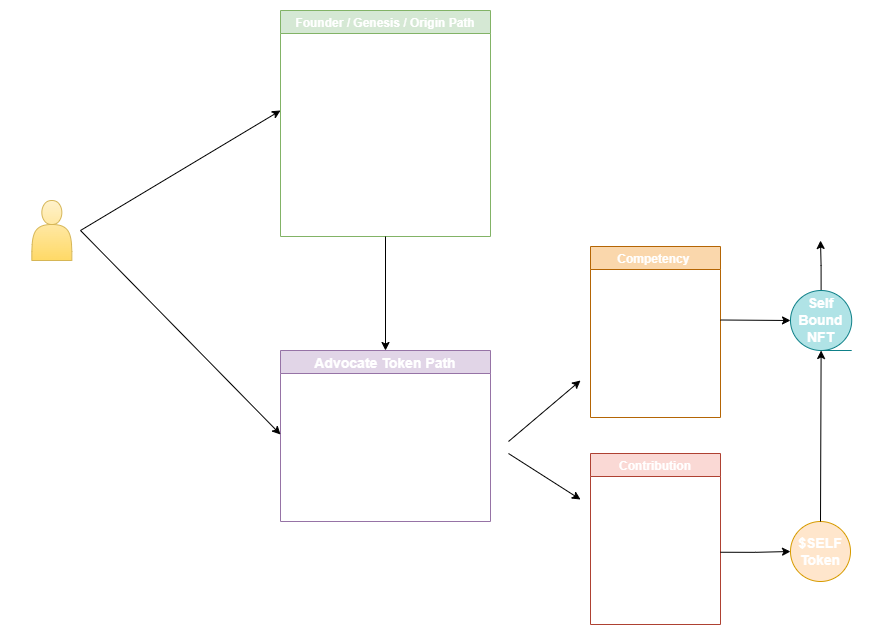

The diagram above was exported from draw.io. Its source (the exported page's mxGraphModel, read from the mxfile embedded in the PNG):
<mxGraphModel dx="1718" dy="885" grid="1" gridSize="10" guides="1" tooltips="1" connect="1" arrows="1" fold="1" page="1" pageScale="1" pageWidth="925" pageHeight="650" math="0" shadow="0">
  <root>
    <mxCell id="0" />
    <mxCell id="1" parent="0" />
    <mxCell id="6SEdUfDA2xt_wmEGRsdp-2" value="&lt;h1&gt;SpiritDAO&lt;br&gt;Member Journey&lt;/h1&gt;" style="text;html=1;strokeColor=none;fillColor=none;spacing=5;spacingTop=-20;whiteSpace=wrap;overflow=hidden;rounded=0;fontColor=#FFFFFF;" vertex="1" parent="1">
      <mxGeometry x="20" y="20" width="230" height="70" as="geometry" />
    </mxCell>
    <mxCell id="6SEdUfDA2xt_wmEGRsdp-12" value="Advocate Token Path" style="swimlane;fontSize=14;fillColor=#e1d5e7;strokeColor=#9673a6;fontColor=#FFFFFF;" vertex="1" parent="1">
      <mxGeometry x="300" y="360" width="210" height="171" as="geometry" />
    </mxCell>
    <mxCell id="6SEdUfDA2xt_wmEGRsdp-31" value="&lt;b style=&quot;font-size: 13px; background-color: initial;&quot;&gt;No financial cost&amp;nbsp;&lt;/b&gt;&lt;span style=&quot;font-size: 13px; background-color: initial;&quot;&gt;- earned via community contribution and/or competency demonstration&lt;br&gt;&lt;/span&gt;&lt;br style=&quot;font-size: 13px; background-color: initial;&quot;&gt;&lt;span style=&quot;font-size: 13px; background-color: initial;&quot;&gt;&lt;b&gt;Nontransferable &lt;/b&gt;NFTs used to assign access permissions and develop reputation&lt;/span&gt;" style="text;html=1;strokeColor=none;fillColor=none;align=left;verticalAlign=middle;whiteSpace=wrap;rounded=0;fontSize=14;fontColor=#FFFFFF;" vertex="1" parent="6SEdUfDA2xt_wmEGRsdp-12">
      <mxGeometry x="10" y="21" width="200" height="150" as="geometry" />
    </mxCell>
    <mxCell id="6SEdUfDA2xt_wmEGRsdp-32" value="" style="endArrow=classic;html=1;rounded=0;fontSize=13;fontColor=#FFFFFF;exitX=1;exitY=0.5;exitDx=0;exitDy=0;" edge="1" parent="6SEdUfDA2xt_wmEGRsdp-12">
      <mxGeometry width="50" height="50" relative="1" as="geometry">
        <mxPoint x="-200" y="-120" as="sourcePoint" />
        <mxPoint y="84" as="targetPoint" />
      </mxGeometry>
    </mxCell>
    <mxCell id="6SEdUfDA2xt_wmEGRsdp-16" value="Founder / Genesis / Origin Path" style="swimlane;fontSize=12;fillColor=#d5e8d4;strokeColor=#82b366;fontColor=#FFFFFF;" vertex="1" parent="1">
      <mxGeometry x="300" y="20" width="210" height="226" as="geometry">
        <mxRectangle x="300" y="20" width="170" height="30" as="alternateBounds" />
      </mxGeometry>
    </mxCell>
    <mxCell id="6SEdUfDA2xt_wmEGRsdp-29" value="&lt;span style=&quot;font-size: 13px; background-color: initial;&quot;&gt;Token releases rolled out to members individually&lt;br&gt;&lt;/span&gt;&lt;br&gt;&lt;span style=&quot;font-size: 13px; background-color: initial;&quot;&gt;Whitelist spots earned through community contribution and/or competency demonstration&lt;/span&gt;&lt;br&gt;&lt;span style=&quot;font-size: 13px; background-color: initial;&quot;&gt;&lt;br&gt;1 per person/wallet - strictly enforced. &lt;b&gt;May be resold.&lt;/b&gt;&lt;/span&gt;&lt;br&gt;&lt;span style=&quot;font-size: 13px; background-color: initial;&quot;&gt;&lt;br&gt;Perpetual unique costs/perks associated with each level&lt;/span&gt;" style="text;html=1;strokeColor=none;fillColor=none;align=left;verticalAlign=middle;whiteSpace=wrap;rounded=0;fontSize=14;fontColor=#FFFFFF;" vertex="1" parent="6SEdUfDA2xt_wmEGRsdp-16">
      <mxGeometry x="1" y="49" width="210" height="150" as="geometry" />
    </mxCell>
    <mxCell id="6SEdUfDA2xt_wmEGRsdp-11" value="" style="endArrow=classic;html=1;rounded=0;fontSize=21;exitX=1;exitY=0.5;exitDx=0;exitDy=0;fontColor=#FFFFFF;" edge="1" parent="6SEdUfDA2xt_wmEGRsdp-16">
      <mxGeometry width="50" height="50" relative="1" as="geometry">
        <mxPoint x="-200" y="220" as="sourcePoint" />
        <mxPoint y="100" as="targetPoint" />
      </mxGeometry>
    </mxCell>
    <mxCell id="6SEdUfDA2xt_wmEGRsdp-18" value="Prospective Member" style="text;html=1;strokeColor=none;fillColor=none;align=center;verticalAlign=middle;whiteSpace=wrap;rounded=0;fontSize=14;fontColor=#FFFFFF;" vertex="1" parent="1">
      <mxGeometry x="41.339999999999975" y="279" width="60" height="30" as="geometry" />
    </mxCell>
    <mxCell id="6SEdUfDA2xt_wmEGRsdp-22" value="&lt;b&gt;$SELF&lt;br&gt;Token&lt;/b&gt;" style="ellipse;whiteSpace=wrap;html=1;aspect=fixed;fontSize=14;fillColor=#ffe6cc;strokeColor=#d79b00;fontColor=#FFFFFF;" vertex="1" parent="1">
      <mxGeometry x="810" y="531" width="60" height="60" as="geometry" />
    </mxCell>
    <mxCell id="6SEdUfDA2xt_wmEGRsdp-25" value="" style="endArrow=classic;html=1;rounded=0;fontSize=14;fontColor=#FFFFFF;" edge="1" parent="1">
      <mxGeometry width="50" height="50" relative="1" as="geometry">
        <mxPoint x="528" y="451" as="sourcePoint" />
        <mxPoint x="600" y="390" as="targetPoint" />
      </mxGeometry>
    </mxCell>
    <mxCell id="6SEdUfDA2xt_wmEGRsdp-33" value="" style="endArrow=classic;html=1;rounded=0;fontSize=13;fontColor=#FFFFFF;entryX=0.5;entryY=0;entryDx=0;entryDy=0;exitX=0.5;exitY=1;exitDx=0;exitDy=0;" edge="1" parent="1" source="6SEdUfDA2xt_wmEGRsdp-16" target="6SEdUfDA2xt_wmEGRsdp-12">
      <mxGeometry width="50" height="50" relative="1" as="geometry">
        <mxPoint x="380" y="309" as="sourcePoint" />
        <mxPoint x="430" y="259" as="targetPoint" />
      </mxGeometry>
    </mxCell>
    <mxCell id="6SEdUfDA2xt_wmEGRsdp-34" value="&lt;b&gt;Founder Token &lt;/b&gt;minters&amp;nbsp;will receive a separate &lt;b&gt;Advocate Token&lt;/b&gt;&amp;nbsp;representing their identity, agency, &amp;amp; access within SpiritDAO." style="text;html=1;strokeColor=none;fillColor=none;align=left;verticalAlign=middle;whiteSpace=wrap;rounded=0;fontSize=13;fontColor=#FFFFFF;" vertex="1" parent="1">
      <mxGeometry x="210" y="250" width="200" height="100" as="geometry" />
    </mxCell>
    <mxCell id="6SEdUfDA2xt_wmEGRsdp-38" value="Competency " style="swimlane;fontSize=12;fillColor=#fad7ac;strokeColor=#b46504;fontColor=#FFFFFF;" vertex="1" parent="1">
      <mxGeometry x="610" y="256" width="130" height="171" as="geometry" />
    </mxCell>
    <mxCell id="6SEdUfDA2xt_wmEGRsdp-41" value="&lt;div style=&quot;&quot;&gt;&lt;span style=&quot;background-color: initial;&quot;&gt;Option of open ended test/interview or free online courses.&amp;nbsp;&lt;/span&gt;&lt;/div&gt;&lt;div style=&quot;&quot;&gt;&lt;span style=&quot;background-color: initial;&quot;&gt;&lt;br&gt;&lt;/span&gt;&lt;/div&gt;&lt;div style=&quot;&quot;&gt;&lt;span style=&quot;background-color: initial;&quot;&gt;Full course completion&amp;nbsp; bypasses test/&amp;nbsp; interview.&amp;nbsp;&lt;/span&gt;&lt;/div&gt;" style="text;html=1;strokeColor=none;fillColor=none;align=center;verticalAlign=middle;whiteSpace=wrap;rounded=0;fontSize=12;fontColor=#FFFFFF;" vertex="1" parent="6SEdUfDA2xt_wmEGRsdp-38">
      <mxGeometry y="26.5" width="130" height="144.5" as="geometry" />
    </mxCell>
    <mxCell id="6SEdUfDA2xt_wmEGRsdp-42" value="Contribution" style="swimlane;fontSize=12;fillColor=#fad9d5;strokeColor=#ae4132;startSize=23;fontColor=#FFFFFF;" vertex="1" parent="1">
      <mxGeometry x="610" y="463" width="130" height="171" as="geometry" />
    </mxCell>
    <mxCell id="6SEdUfDA2xt_wmEGRsdp-43" value="&lt;div style=&quot;&quot;&gt;Earn $SELF token for the directing your focus and energy towards our projects.&amp;nbsp;&lt;/div&gt;&lt;div style=&quot;&quot;&gt;&lt;br&gt;&lt;/div&gt;&lt;div style=&quot;&quot;&gt;&lt;b&gt;No Liquidity Pool&lt;/b&gt;&lt;br&gt;Exchange for access to DAO resources/agency within community.&amp;nbsp;&lt;/div&gt;" style="text;html=1;strokeColor=none;fillColor=none;align=center;verticalAlign=middle;whiteSpace=wrap;rounded=0;fontSize=12;fontColor=#FFFFFF;" vertex="1" parent="6SEdUfDA2xt_wmEGRsdp-42">
      <mxGeometry y="26.5" width="130" height="144.5" as="geometry" />
    </mxCell>
    <mxCell id="6SEdUfDA2xt_wmEGRsdp-44" value="" style="endArrow=classic;html=1;rounded=0;fontSize=14;fontColor=#FFFFFF;" edge="1" parent="1">
      <mxGeometry width="50" height="50" relative="1" as="geometry">
        <mxPoint x="528" y="463" as="sourcePoint" />
        <mxPoint x="600" y="509" as="targetPoint" />
      </mxGeometry>
    </mxCell>
    <mxCell id="6SEdUfDA2xt_wmEGRsdp-45" style="edgeStyle=orthogonalEdgeStyle;rounded=0;orthogonalLoop=1;jettySize=auto;html=1;exitX=1;exitY=0.5;exitDx=0;exitDy=0;fontSize=12;fontColor=#FFFFFF;" edge="1" parent="1" source="6SEdUfDA2xt_wmEGRsdp-43" target="6SEdUfDA2xt_wmEGRsdp-22">
      <mxGeometry relative="1" as="geometry" />
    </mxCell>
    <mxCell id="6SEdUfDA2xt_wmEGRsdp-58" style="edgeStyle=orthogonalEdgeStyle;rounded=0;orthogonalLoop=1;jettySize=auto;html=1;exitX=0.5;exitY=0;exitDx=0;exitDy=0;fontSize=20;fontColor=#FFFFFF;" edge="1" parent="1" source="6SEdUfDA2xt_wmEGRsdp-46">
      <mxGeometry relative="1" as="geometry">
        <mxPoint x="840" y="250" as="targetPoint" />
      </mxGeometry>
    </mxCell>
    <mxCell id="6SEdUfDA2xt_wmEGRsdp-46" value="Self Bound&lt;br style=&quot;font-size: 14px;&quot;&gt;NFT" style="shape=tapeData;whiteSpace=wrap;html=1;perimeter=ellipsePerimeter;fontSize=14;fontStyle=1;fillColor=#b0e3e6;strokeColor=#0e8088;fontColor=#FFFFFF;" vertex="1" parent="1">
      <mxGeometry x="810" y="300" width="61.22" height="60" as="geometry" />
    </mxCell>
    <mxCell id="6SEdUfDA2xt_wmEGRsdp-47" value="" style="endArrow=classic;html=1;rounded=0;fontSize=14;fontColor=#FFFFFF;entryX=0;entryY=0.5;entryDx=0;entryDy=0;" edge="1" parent="1" target="6SEdUfDA2xt_wmEGRsdp-46">
      <mxGeometry width="50" height="50" relative="1" as="geometry">
        <mxPoint x="740" y="329.5" as="sourcePoint" />
        <mxPoint x="790" y="329.5" as="targetPoint" />
      </mxGeometry>
    </mxCell>
    <mxCell id="6SEdUfDA2xt_wmEGRsdp-48" value="Earn" style="text;html=1;strokeColor=none;fillColor=none;align=center;verticalAlign=middle;whiteSpace=wrap;rounded=0;fontSize=14;fontColor=#FFFFFF;fontStyle=1" vertex="1" parent="1">
      <mxGeometry x="740" y="300" width="60" height="30" as="geometry" />
    </mxCell>
    <mxCell id="6SEdUfDA2xt_wmEGRsdp-49" value="" style="endArrow=classic;html=1;rounded=0;fontSize=14;fontColor=#FFFFFF;entryX=0.5;entryY=1;entryDx=0;entryDy=0;" edge="1" parent="1" target="6SEdUfDA2xt_wmEGRsdp-46">
      <mxGeometry width="50" height="50" relative="1" as="geometry">
        <mxPoint x="840" y="531" as="sourcePoint" />
        <mxPoint x="890" y="481" as="targetPoint" />
      </mxGeometry>
    </mxCell>
    <mxCell id="6SEdUfDA2xt_wmEGRsdp-51" value="Use to claim" style="text;html=1;strokeColor=none;fillColor=none;align=center;verticalAlign=middle;whiteSpace=wrap;rounded=0;fontSize=14;fontColor=#FFFFFF;rotation=-90;fontStyle=1" vertex="1" parent="1">
      <mxGeometry x="755.5" y="433" width="141.5" height="28.5" as="geometry" />
    </mxCell>
    <mxCell id="6SEdUfDA2xt_wmEGRsdp-52" value="" style="shape=actor;whiteSpace=wrap;html=1;fontSize=14;fillColor=#fff2cc;gradientColor=#ffd966;strokeColor=#d6b656;fontColor=#FFFFFF;" vertex="1" parent="1">
      <mxGeometry x="51.34" y="210" width="40" height="60" as="geometry" />
    </mxCell>
    <mxCell id="6SEdUfDA2xt_wmEGRsdp-57" value="Ecosystem Access" style="text;html=1;strokeColor=none;fillColor=none;align=center;verticalAlign=middle;whiteSpace=wrap;rounded=0;fontSize=20;fontColor=#FFFFFF;fontStyle=1" vertex="1" parent="1">
      <mxGeometry x="769.86" y="200" width="141.5" height="30" as="geometry" />
    </mxCell>
  </root>
</mxGraphModel>